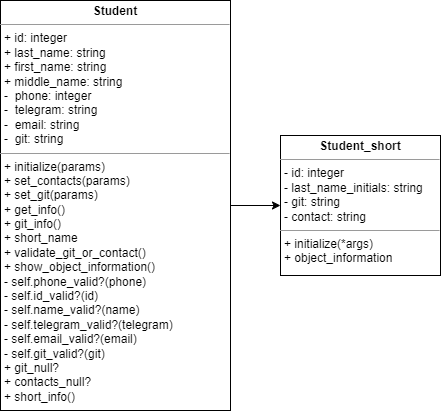

The diagram above was exported from draw.io. Its source (the exported page's mxGraphModel, read from the mxfile embedded in the PNG):
<mxGraphModel dx="472" dy="835" grid="1" gridSize="10" guides="1" tooltips="1" connect="1" arrows="1" fold="1" page="1" pageScale="1" pageWidth="413" pageHeight="291" math="0" shadow="0">
  <root>
    <mxCell id="0" />
    <mxCell id="1" parent="0" />
    <mxCell id="K3xKmVSBT9PEIgmNhW2o-8" value="&lt;p style=&quot;margin:0px;margin-top:4px;text-align:center;&quot;&gt;&lt;b&gt;Student&lt;/b&gt;&lt;/p&gt;&lt;hr size=&quot;1&quot;&gt;&lt;p style=&quot;margin:0px;margin-left:4px;&quot;&gt;+ id: integer&lt;/p&gt;&lt;p style=&quot;margin:0px;margin-left:4px;&quot;&gt;+ last_name: string&lt;/p&gt;&lt;p style=&quot;margin:0px;margin-left:4px;&quot;&gt;+ first_name: string&lt;/p&gt;&lt;p style=&quot;margin:0px;margin-left:4px;&quot;&gt;+ middle_name: string&lt;/p&gt;&lt;p style=&quot;margin:0px;margin-left:4px;&quot;&gt;&lt;span style=&quot;background-color: initial;&quot;&gt;-&amp;nbsp; phone: integer&lt;/span&gt;&lt;/p&gt;&lt;p style=&quot;margin:0px;margin-left:4px;&quot;&gt;-&amp;nbsp; telegram: string&lt;/p&gt;&lt;p style=&quot;margin:0px;margin-left:4px;&quot;&gt;-&amp;nbsp; email: string&lt;/p&gt;&lt;p style=&quot;margin:0px;margin-left:4px;&quot;&gt;-&amp;nbsp; git: string&lt;/p&gt;&lt;hr size=&quot;1&quot;&gt;&lt;p style=&quot;margin:0px;margin-left:4px;&quot;&gt;+ initialize(params)&lt;/p&gt;&lt;p style=&quot;margin:0px;margin-left:4px;&quot;&gt;+ set_contacts(params)&lt;br&gt;&lt;/p&gt;&lt;p style=&quot;margin:0px;margin-left:4px;&quot;&gt;+ set_git(params)&lt;/p&gt;&lt;p style=&quot;margin:0px;margin-left:4px;&quot;&gt;+ get_info()&lt;/p&gt;&lt;p style=&quot;margin:0px;margin-left:4px;&quot;&gt;+ git_info()&lt;/p&gt;&lt;p style=&quot;margin:0px;margin-left:4px;&quot;&gt;+ short_name&lt;/p&gt;&lt;p style=&quot;margin:0px;margin-left:4px;&quot;&gt;+ validate_git_or_contact()&lt;br&gt;&lt;/p&gt;&lt;p style=&quot;margin:0px;margin-left:4px;&quot;&gt;+ show_object_information()&lt;br&gt;&lt;/p&gt;&lt;p style=&quot;margin:0px;margin-left:4px;&quot;&gt;- self.phone_valid?(phone)&lt;br&gt;&lt;/p&gt;&lt;p style=&quot;margin:0px;margin-left:4px;&quot;&gt;- self.id_valid?(id)&lt;br&gt;&lt;/p&gt;&lt;p style=&quot;margin:0px;margin-left:4px;&quot;&gt;- self.name_valid?(name)&lt;br&gt;&lt;/p&gt;&lt;p style=&quot;margin:0px;margin-left:4px;&quot;&gt;- self.telegram_valid?&lt;span style=&quot;background-color: initial;&quot;&gt;(telegram)&lt;/span&gt;&lt;/p&gt;&lt;p style=&quot;margin:0px;margin-left:4px;&quot;&gt;- self.email_valid?(email)&lt;br&gt;&lt;/p&gt;&lt;p style=&quot;margin:0px;margin-left:4px;&quot;&gt;- self.git_valid?(git)&lt;br&gt;&lt;/p&gt;&lt;p style=&quot;margin:0px;margin-left:4px;&quot;&gt;+ git_null?&lt;br&gt;&lt;/p&gt;&lt;p style=&quot;margin:0px;margin-left:4px;&quot;&gt;+ contacts_null?&lt;br&gt;&lt;/p&gt;&lt;p style=&quot;margin:0px;margin-left:4px;&quot;&gt;+ short_info()&lt;/p&gt;&lt;p style=&quot;margin:0px;margin-left:4px;&quot;&gt;&lt;br&gt;&lt;/p&gt;" style="verticalAlign=top;align=left;overflow=fill;fontSize=12;fontFamily=Helvetica;html=1;whiteSpace=wrap;" vertex="1" parent="1">
      <mxGeometry x="120" y="100" width="230" height="410" as="geometry" />
    </mxCell>
    <mxCell id="K3xKmVSBT9PEIgmNhW2o-9" value="&lt;p style=&quot;margin:0px;margin-top:4px;text-align:center;&quot;&gt;&lt;b&gt;Student_short&lt;/b&gt;&lt;/p&gt;&lt;hr size=&quot;1&quot;&gt;&lt;p style=&quot;margin:0px;margin-left:4px;&quot;&gt;- id: integer&lt;/p&gt;&lt;p style=&quot;margin:0px;margin-left:4px;&quot;&gt;- last_name_initials: string&lt;/p&gt;&lt;p style=&quot;margin:0px;margin-left:4px;&quot;&gt;- git: string&lt;/p&gt;&lt;p style=&quot;margin:0px;margin-left:4px;&quot;&gt;- contact: string&lt;/p&gt;&lt;hr size=&quot;1&quot;&gt;&lt;p style=&quot;margin:0px;margin-left:4px;&quot;&gt;+ initialize(*args)&lt;/p&gt;&lt;p style=&quot;margin:0px;margin-left:4px;&quot;&gt;+ object_information&lt;/p&gt;" style="verticalAlign=top;align=left;overflow=fill;fontSize=12;fontFamily=Helvetica;html=1;whiteSpace=wrap;" vertex="1" parent="1">
      <mxGeometry x="400" y="235" width="160" height="140" as="geometry" />
    </mxCell>
    <mxCell id="K3xKmVSBT9PEIgmNhW2o-10" value="" style="endArrow=classic;html=1;rounded=0;entryX=0;entryY=0.5;entryDx=0;entryDy=0;exitX=1;exitY=0.5;exitDx=0;exitDy=0;" edge="1" parent="1" source="K3xKmVSBT9PEIgmNhW2o-8" target="K3xKmVSBT9PEIgmNhW2o-9">
      <mxGeometry width="50" height="50" relative="1" as="geometry">
        <mxPoint x="280" y="260" as="sourcePoint" />
        <mxPoint x="330" y="210" as="targetPoint" />
      </mxGeometry>
    </mxCell>
  </root>
</mxGraphModel>